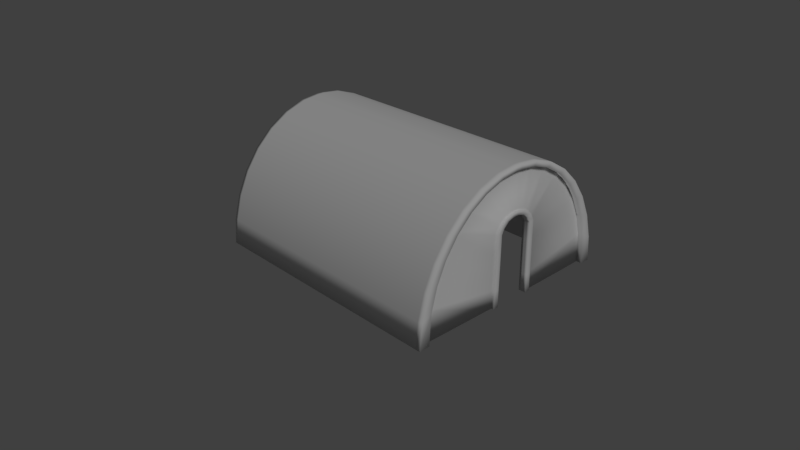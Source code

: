 # Source: airlock.blend  (saved by Blender 2.78.0; exported with 4.5.12 LTS)
import bpy
from mathutils import Matrix  # noqa: F401  (used for matrix-valued properties, if any)

bpy.ops.wm.read_factory_settings(use_empty=True)
scene = bpy.context.scene
scene.name = 'Scene'

# ---- collections
col_collection_1 = bpy.data.collections.new('Collection 1'); scene.collection.children.link(col_collection_1)

# ---- world
world_world = bpy.data.worlds.new('World'); scene.world = world_world
world_world.color = (0.05088, 0.05088, 0.05088)
world_world.use_sun_shadow = False
world_world.sun_shadow_jitter_overblur = 0.0
world_world.cycles.sampling_method = 'MANUAL'

# ---- cameras
cam_camera = bpy.data.cameras.new('Camera')
cam_camera.clip_end = 100.0
cam_camera.lens = 35.0
cam_camera.sensor_width = 32.0
cam_camera.sensor_height = 18.0
cam_camera.ortho_scale = 7.314
cam_camera.dof.focus_distance = 0.0

# ---- lights
light_lamp = bpy.data.lights.new('Lamp', 'SUN')
light_lamp.transmission_factor = 0.0
light_lamp.cutoff_distance = 30.0
light_lamp.angle = 0.1993
light_lamp.energy = 1.0
light_lamp.shadow_buffer_clip_start = 1.001
light_lamp.shadow_soft_size = 0.1
light_lamp.shadow_cascade_max_distance = 1000.0

# ---- meshes
me_cube_002 = bpy.data.meshes.new('Cube.002')
me_cube_002.from_pydata([(-98.9, 0.4216, 62.94), (-98.9, 0.4216, 66.49), (-93.35, -0.3573, 62.85), (-93.37, -1.053, 66.2), (-93.36, 0.4216, 62.94), (-93.36, 0.4216, 66.49), (-98.91, -1.063, 66.18), (-98.89, -0.3676, 62.83), (-93.32, -4.287, 64.03), (-98.85, -4.29, 64.0), (-98.83, -2.773, 61.57), (-93.3, -2.77, 61.6), (-93.26, -6.732, 59.43), (-98.8, -6.73, 59.4), (-98.77, -4.82, 58.0), (-93.24, -4.822, 58.02), (-93.21, -7.992, 54.12), (-98.74, -7.985, 54.1), (-98.72, -5.906, 54.0), (-93.19, -5.913, 54.02), (-93.07, -8.233, 0.02241), (-98.6, -8.225, -0.001434), (-98.58, -6.146, -0.1063), (-93.05, -6.154, -0.08242), (-98.9, 1.542, 62.94), (-98.9, 1.542, 66.49), (-93.35, 2.32, 62.85), (-93.37, 3.016, 66.2), (-93.36, 1.542, 62.94), (-93.36, 1.542, 66.49), (-98.91, 3.027, 66.18), (-98.89, 2.331, 62.83), (-93.32, 6.25, 64.03), (-98.85, 6.253, 64.0), (-98.83, 4.737, 61.57), (-93.3, 4.733, 61.6), (-93.26, 8.695, 59.43), (-98.8, 8.693, 59.4), (-98.77, 6.783, 58.0), (-93.24, 6.785, 58.02), (-93.21, 9.956, 54.12), (-98.74, 9.948, 54.1), (-98.72, 7.869, 54.0), (-93.19, 7.876, 54.02), (-93.07, 10.2, 0.02241), (-98.6, 10.19, -0.001434), (-98.58, 8.109, -0.1063), (-93.05, 8.117, -0.08242), (-95.22, -1.057, 66.19), (-97.06, -1.06, 66.18), (-97.04, -0.3642, 62.83), (-95.2, -0.3607, 62.84), (-97.05, 0.4216, 62.94), (-95.21, 0.4216, 62.94), (-95.21, 0.4216, 66.49), (-97.05, 0.4216, 66.49), (-95.17, -4.288, 64.02), (-97.01, -4.289, 64.01), (-96.99, -2.772, 61.58), (-95.14, -2.771, 61.59), (-95.11, -6.731, 59.42), (-96.95, -6.731, 59.41), (-96.93, -4.82, 58.0), (-95.09, -4.821, 58.01), (-95.06, -7.99, 54.12), (-96.9, -7.988, 54.11), (-96.88, -5.908, 54.0), (-95.04, -5.911, 54.01), (-94.91, -8.23, 0.01446), (-96.76, -8.228, 0.006516), (-96.74, -6.149, -0.09832), (-94.89, -6.151, -0.09037), (-95.22, 3.02, 66.19), (-97.06, 3.023, 66.18), (-97.04, 2.327, 62.83), (-95.2, 2.324, 62.84), (-97.05, 1.542, 62.94), (-95.21, 1.542, 62.94), (-95.21, 1.542, 66.49), (-97.05, 1.542, 66.49), (-95.17, 6.251, 64.02), (-97.01, 6.252, 64.01), (-96.99, 4.735, 61.58), (-95.14, 4.734, 61.59), (-95.11, 8.694, 59.42), (-96.95, 8.694, 59.41), (-96.93, 6.784, 58.0), (-95.09, 6.784, 58.01), (-95.06, 9.953, 54.12), (-96.9, 9.951, 54.11), (-96.88, 7.872, 54.0), (-95.04, 7.874, 54.01), (-94.91, 10.19, 0.01446), (-96.76, 10.19, 0.006516), (-96.74, 8.112, -0.09832), (-94.89, 8.114, -0.09037), (-99.9, 39.06, 0.1169), (99.9, 39.06, 0.1169), (-100.0, 43.27, 0.0), (100.0, 43.27, -1.526e-05), (99.9, 36.09, 40.35), (-99.9, 36.09, 40.35), (99.9, 32.48, 55.96), (-99.9, 32.48, 55.96), (99.9, 27.62, 69.64), (-99.9, 27.62, 69.64), (99.9, 21.7, 80.87), (-99.9, 21.7, 80.87), (99.9, 14.95, 89.21), (-99.9, 14.95, 89.21), (99.9, 7.62, 94.35), (-99.9, 7.62, 94.35), (99.9, -7.62, 94.35), (-99.9, -7.62, 94.35), (99.9, -14.95, 89.21), (-99.9, -14.95, 89.21), (99.9, -21.7, 80.87), (-99.9, -21.7, 80.87), (99.9, -27.62, 69.64), (-99.9, -27.62, 69.64), (99.9, -32.48, 55.96), (-99.9, -32.48, 55.96), (99.9, -36.09, 40.35), (-99.9, -36.09, 40.35), (99.9, -38.31, 23.42), (-99.9, -38.31, 23.42), (-99.9, -39.06, 0.117), (99.9, -39.06, 0.1169), (-100.0, -43.27, 3.052e-05), (100.0, -43.27, 1.526e-05), (-100.0, -42.43, 19.51), (100.0, -42.43, 19.51), (-100.0, -39.97, 38.27), (100.0, -39.97, 38.27), (-100.0, -35.97, 55.56), (100.0, -35.97, 55.56), (-100.0, -30.59, 70.71), (100.0, -30.59, 70.71), (-100.0, -24.04, 83.15), (100.0, -24.04, 83.15), (-100.0, -16.56, 92.39), (100.0, -16.56, 92.39), (-100.0, -8.441, 98.08), (100.0, -8.441, 98.08), (-100.0, 8.441, 98.08), (100.0, 8.441, 98.08), (-100.0, 16.56, 92.39), (100.0, 16.56, 92.39), (-100.0, 24.04, 83.15), (100.0, 24.04, 83.15), (-100.0, 30.59, 70.71), (100.0, 30.59, 70.71), (-100.0, 35.97, 55.56), (100.0, 35.97, 55.56), (-100.0, 39.97, 38.27), (100.0, 39.97, 38.27), (-100.0, 42.43, 19.51), (100.0, 42.43, 19.51), (-99.9, 38.31, 23.42), (99.9, 38.31, 23.42), (-97.41, -21.7, 80.87), (-97.51, 43.27, 0.0), (-97.41, 38.31, 23.42), (-97.41, 36.09, 40.35), (-97.41, 32.48, 55.96), (-97.41, 27.62, 69.64), (-97.41, 21.7, 80.87), (-97.51, -43.27, 3.052e-05), (-97.41, 14.95, 89.21), (-97.51, -42.43, 19.51), (-97.41, -27.62, 69.64), (-97.51, -39.97, 38.27), (-97.51, -35.97, 55.56), (-97.41, 7.62, 94.35), (-97.51, -30.59, 70.71), (-97.41, -32.48, 55.96), (-97.51, -24.04, 83.15), (-97.51, -16.56, 92.39), (-97.51, -8.441, 98.08), (-97.41, -36.09, 40.35), (-97.51, 8.441, 98.08), (-97.41, -7.62, 94.35), (-97.51, 16.56, 92.39), (-97.41, -38.31, 23.42), (-97.51, 24.04, 83.15), (-97.51, 30.59, 70.71), (-97.41, -14.95, 89.21), (-97.51, 35.97, 55.56), (-97.41, -39.06, 0.117), (-97.51, 39.97, 38.27), (-97.41, 39.06, 0.1169), (-97.51, 42.43, 19.51), (-94.2, 43.27, 0.0), (-94.11, 39.06, 0.1169), (-94.11, -21.7, 80.87), (-94.11, 38.31, 23.42), (-94.11, 36.09, 40.35), (-94.11, 32.48, 55.96), (-94.11, 27.62, 69.64), (-94.11, 21.7, 80.87), (-94.2, -43.27, 3.052e-05), (-94.11, 14.95, 89.21), (-94.2, -42.43, 19.51), (-94.11, -27.62, 69.64), (-94.2, -39.97, 38.27), (-94.2, -35.97, 55.56), (-94.11, 7.62, 94.35), (-94.2, -30.59, 70.71), (-94.11, -32.48, 55.96), (-94.2, -24.04, 83.15), (-94.2, -16.56, 92.39), (-94.2, -8.441, 98.08), (-94.11, -36.09, 40.35), (-94.2, 8.441, 98.08), (-94.11, -7.62, 94.35), (-94.2, 16.56, 92.39), (-94.11, -38.31, 23.42), (-94.2, 24.04, 83.15), (-94.2, 30.59, 70.71), (-94.11, -14.95, 89.21), (-94.2, 35.97, 55.56), (-94.11, -39.06, 0.117), (-94.2, 39.97, 38.27), (-94.2, 42.43, 19.51), (96.22, 43.27, -1.526e-05), (96.13, 39.06, 0.1169), (96.13, -21.7, 80.87), (96.13, 38.31, 23.42), (96.13, 36.09, 40.35), (96.13, 32.48, 55.96), (96.13, 27.62, 69.64), (96.13, 21.7, 80.87), (96.22, -43.27, 1.526e-05), (96.13, 14.95, 89.21), (96.22, -42.43, 19.51), (96.13, -27.62, 69.64), (96.22, -39.97, 38.27), (96.22, -35.97, 55.56), (96.13, 7.62, 94.35), (96.22, -30.59, 70.71), (96.13, -32.48, 55.96), (96.22, -24.04, 83.15), (96.22, -16.56, 92.39), (96.22, -8.441, 98.08), (96.13, -36.09, 40.35), (96.22, 8.441, 98.08), (96.13, -7.62, 94.35), (96.22, 16.56, 92.39), (96.13, -38.31, 23.42), (96.22, 24.04, 83.15), (96.22, 30.59, 70.71), (96.13, -14.95, 89.21), (96.22, 35.97, 55.56), (96.13, -39.06, 0.1169), (96.22, 39.97, 38.27), (96.22, 42.43, 19.51), (91.28, -21.7, 80.87), (91.28, 38.31, 23.42), (91.28, 36.09, 40.35), (91.28, 32.48, 55.96), (91.28, 27.62, 69.64), (91.28, 21.7, 80.87), (91.37, -43.27, 1.526e-05), (91.28, 14.95, 89.21), (91.37, -42.43, 19.51), (91.28, -27.62, 69.64), (91.37, -39.97, 38.27), (91.37, -35.97, 55.56), (91.28, 7.62, 94.35), (91.37, -30.59, 70.71), (91.28, -32.48, 55.96), (91.37, -24.04, 83.15), (91.37, -16.56, 92.39), (91.37, -8.441, 98.08), (91.28, -36.09, 40.35), (91.37, 8.441, 98.08), (91.28, -7.62, 94.35), (91.37, 16.56, 92.39), (91.28, -38.31, 23.42), (91.37, 24.04, 83.15), (91.37, 30.59, 70.71), (91.28, -14.95, 89.21), (91.37, 35.97, 55.56), (91.28, -39.06, 0.1169), (91.37, 39.97, 38.27), (91.37, 42.43, 19.51), (91.37, 43.27, -1.526e-05), (91.28, 39.06, 0.1169), (92.71, 0.4216, 62.94), (92.71, 0.4216, 66.49), (98.25, -0.3573, 62.85), (98.23, -1.053, 66.2), (98.24, 0.4216, 62.94), (98.24, 0.4216, 66.49), (92.7, -1.063, 66.18), (92.72, -0.3676, 62.83), (98.28, -4.287, 64.03), (92.75, -4.29, 64.0), (92.77, -2.773, 61.57), (98.3, -2.77, 61.6), (98.34, -6.732, 59.43), (92.81, -6.73, 59.4), (92.83, -4.82, 58.0), (98.36, -4.822, 58.02), (98.39, -7.992, 54.12), (92.86, -7.985, 54.1), (92.88, -5.906, 54.0), (98.41, -5.913, 54.02), (98.54, -8.233, 0.0224), (93.01, -8.225, -0.001446), (93.03, -6.146, -0.1063), (98.56, -6.154, -0.08243), (92.71, 1.542, 62.94), (92.71, 1.542, 66.49), (98.25, 2.32, 62.85), (98.23, 3.016, 66.2), (98.24, 1.542, 62.94), (98.24, 1.542, 66.49), (92.7, 3.027, 66.18), (92.72, 2.331, 62.83), (98.28, 6.25, 64.03), (92.75, 6.253, 64.0), (92.77, 4.737, 61.57), (98.3, 4.733, 61.6), (98.34, 8.695, 59.43), (92.81, 8.693, 59.4), (92.83, 6.783, 58.0), (98.36, 6.785, 58.02), (98.39, 9.956, 54.12), (92.86, 9.948, 54.1), (92.88, 7.869, 54.0), (98.41, 7.876, 54.02), (98.54, 10.2, 0.0224), (93.01, 10.19, -0.001446), (93.03, 8.109, -0.1063), (98.56, 8.117, -0.08243), (96.39, -1.057, 66.19), (94.54, -1.06, 66.18), (94.56, -0.3642, 62.83), (96.41, -0.3607, 62.84), (94.55, 0.4216, 62.94), (96.4, 0.4216, 62.94), (96.4, 0.4216, 66.49), (94.55, 0.4216, 66.49), (96.44, -4.288, 64.02), (94.6, -4.289, 64.01), (94.62, -2.772, 61.58), (96.46, -2.771, 61.59), (96.5, -6.731, 59.42), (94.65, -6.731, 59.41), (94.67, -4.82, 58.0), (96.52, -4.821, 58.01), (96.55, -7.99, 54.12), (94.71, -7.988, 54.11), (94.73, -5.908, 54.0), (96.57, -5.911, 54.01), (96.69, -8.23, 0.01445), (94.85, -8.228, 0.006504), (94.87, -6.149, -0.09833), (96.71, -6.151, -0.09038), (96.39, 3.02, 66.19), (94.54, 3.023, 66.18), (94.56, 2.327, 62.83), (96.41, 2.324, 62.84), (94.55, 1.542, 62.94), (96.4, 1.542, 62.94), (96.4, 1.542, 66.49), (94.55, 1.542, 66.49), (96.44, 6.251, 64.02), (94.6, 6.252, 64.01), (94.62, 4.735, 61.58), (96.46, 4.734, 61.59), (96.5, 8.694, 59.42), (94.65, 8.694, 59.41), (94.67, 6.784, 58.0), (96.52, 6.784, 58.01), (96.55, 9.953, 54.12), (94.71, 9.951, 54.11), (94.73, 7.872, 54.0), (96.57, 7.874, 54.01), (96.69, 10.19, 0.01445), (94.85, 10.19, 0.006504), (94.87, 8.112, -0.09833), (96.71, 8.114, -0.09038), (99.9, 1.261, 95.8), (99.9, -1.261, 95.8), (-99.9, -1.261, 95.8), (-99.9, 1.261, 95.8), (-100.0, 1.261, 99.71), (-100.0, -1.261, 99.71), (100.0, -1.261, 99.71), (100.0, 1.261, 99.71), (-97.41, -1.261, 95.8), (-97.41, 1.261, 95.8), (-97.51, 1.261, 99.71), (-97.51, -1.261, 99.71), (-94.11, -1.261, 95.8), (-94.11, 1.261, 95.8), (-94.2, 1.261, 99.71), (-94.2, -1.261, 99.71), (96.13, 1.261, 95.8), (96.13, -1.261, 95.8), (96.22, -1.261, 99.71), (96.22, 1.261, 99.71), (91.28, -1.261, 95.8), (91.28, 1.261, 95.8), (91.37, 1.261, 99.71), (91.37, -1.261, 99.71), (-98.69, 7.929, 40.47), (-98.65, 7.989, 26.94), (-98.62, 8.049, 13.42), (-98.64, 10.13, 13.52), (-98.67, 10.07, 27.05), (-98.71, 10.01, 40.58), (-93.16, 7.936, 40.49), (-93.12, 7.997, 26.97), (-93.08, 8.057, 13.44), (-93.18, 10.02, 40.6), (-93.14, 10.08, 27.07), (-93.1, 10.14, 13.55), (-94.95, 10.13, 13.54), (-94.98, 10.07, 27.07), (-95.02, 10.01, 40.59), (-96.79, 10.13, 13.53), (-96.83, 10.07, 27.06), (-96.86, 10.01, 40.58), (-96.77, 8.052, 13.43), (-96.81, 7.992, 26.95), (-96.84, 7.932, 40.48), (-94.93, 8.054, 13.44), (-94.96, 7.994, 26.96), (-95.0, 7.934, 40.49), (-98.69, -5.966, 40.47), (-98.65, -6.026, 26.94), (-98.62, -6.086, 13.42), (-98.64, -8.165, 13.52), (-98.67, -8.105, 27.05), (-98.71, -8.045, 40.58), (-93.16, -5.973, 40.49), (-93.12, -6.033, 26.97), (-93.08, -6.093, 13.44), (-93.18, -8.052, 40.6), (-93.14, -8.113, 27.07), (-93.1, -8.173, 13.55), (-95.02, -8.05, 40.59), (-94.98, -8.11, 27.07), (-94.95, -8.17, 13.54), (-96.86, -8.048, 40.58), (-96.83, -8.108, 27.06), (-96.79, -8.168, 13.53), (-96.84, -5.968, 40.48), (-96.81, -6.029, 26.95), (-96.77, -6.089, 13.43), (-95.0, -5.971, 40.49), (-94.96, -6.031, 26.96), (-94.93, -6.091, 13.44), (92.92, -5.966, 40.47), (92.95, -6.026, 26.94), (92.99, -6.086, 13.42), (92.97, -8.165, 13.52), (92.93, -8.105, 27.05), (92.9, -8.045, 40.58), (98.45, -5.973, 40.49), (98.49, -6.033, 26.97), (98.52, -6.093, 13.44), (98.43, -8.052, 40.6), (98.47, -8.113, 27.07), (98.5, -8.173, 13.55), (96.59, -8.05, 40.59), (96.62, -8.11, 27.07), (96.66, -8.17, 13.54), (94.74, -8.048, 40.58), (94.78, -8.108, 27.06), (94.81, -8.168, 13.53), (94.76, -5.968, 40.48), (94.8, -6.029, 26.95), (94.83, -6.089, 13.43), (96.61, -5.971, 40.49), (96.64, -6.031, 26.96), (96.68, -6.091, 13.44), (92.92, 7.929, 40.47), (92.95, 7.989, 26.94), (92.99, 8.049, 13.42), (92.97, 10.13, 13.52), (92.93, 10.07, 27.05), (92.9, 10.01, 40.58), (98.45, 7.936, 40.49), (98.49, 7.997, 26.97), (98.52, 8.057, 13.44), (98.43, 10.02, 40.6), (98.47, 10.08, 27.07), (98.5, 10.14, 13.55), (96.66, 10.13, 13.54), (96.62, 10.07, 27.07), (96.59, 10.01, 40.59), (94.81, 10.13, 13.53), (94.78, 10.07, 27.06), (94.74, 10.01, 40.58), (94.83, 8.052, 13.43), (94.8, 7.992, 26.95), (94.76, 7.932, 40.48), (96.68, 8.054, 13.44), (96.64, 7.994, 26.96), (96.61, 7.934, 40.49)], [], [(1, 0, 7, 6), (53, 4, 2, 51), (4, 28, 29, 5), (4, 5, 3, 2), (55, 1, 6, 49), (49, 6, 9, 57), (59, 11, 15, 63), (6, 7, 10, 9), (51, 2, 11, 59), (2, 3, 8, 11), (15, 12, 16, 19), (11, 8, 12, 15), (57, 9, 13, 61), (9, 10, 14, 13), (435, 434, 22, 21), (61, 13, 17, 65), (13, 14, 18, 17), (63, 15, 19, 67), (70, 69, 21, 22), (455, 440, 23, 71), (440, 443, 20, 23), (449, 435, 21, 69), (25, 30, 31, 24), (1, 25, 24, 0), (77, 75, 26, 28), (52, 0, 24, 76), (54, 5, 29, 78), (28, 26, 27, 29), (79, 73, 30, 25), (73, 81, 33, 30), (83, 87, 39, 35), (30, 33, 34, 31), (75, 83, 35, 26), (26, 35, 32, 27), (39, 43, 40, 36), (35, 39, 36, 32), (81, 85, 37, 33), (33, 37, 38, 34), (411, 45, 46, 410), (85, 89, 41, 37), (37, 41, 42, 38), (87, 91, 43, 39), (94, 46, 45, 93), (429, 95, 47, 416), (416, 47, 44, 419), (423, 93, 45, 411), (419, 44, 92, 420), (420, 92, 93, 423), (410, 46, 94, 426), (426, 94, 95, 429), (47, 95, 92, 44), (95, 94, 93, 92), (38, 42, 90, 86), (86, 90, 91, 87), (36, 40, 88, 84), (84, 88, 89, 85), (32, 36, 84, 80), (80, 84, 85, 81), (31, 34, 82, 74), (74, 82, 83, 75), (34, 38, 86, 82), (82, 86, 87, 83), (27, 32, 80, 72), (72, 80, 81, 73), (29, 27, 72, 78), (78, 72, 73, 79), (1, 55, 79, 25), (55, 54, 78, 79), (4, 53, 77, 28), (53, 52, 76, 77), (24, 31, 74, 76), (76, 74, 75, 77), (443, 446, 68, 20), (446, 449, 69, 68), (434, 452, 70, 22), (452, 455, 71, 70), (23, 20, 68, 71), (71, 68, 69, 70), (14, 62, 66, 18), (62, 63, 67, 66), (12, 60, 64, 16), (60, 61, 65, 64), (8, 56, 60, 12), (56, 57, 61, 60), (7, 50, 58, 10), (50, 51, 59, 58), (10, 58, 62, 14), (58, 59, 63, 62), (3, 48, 56, 8), (48, 49, 57, 56), (5, 54, 48, 3), (54, 55, 49, 48), (0, 52, 50, 7), (52, 53, 51, 50), (133, 122, 120, 135), (147, 108, 106, 149), (140, 115, 117, 138), (232, 253, 127, 129), (154, 101, 103, 152), (246, 401, 385, 112), (134, 121, 123, 132), (148, 107, 109, 146), (137, 118, 116, 139), (151, 104, 102, 153), (144, 111, 387, 388), (157, 159, 97, 99), (131, 124, 122, 133), (98, 96, 158, 156), (145, 110, 108, 147), (138, 117, 119, 136), (152, 103, 105, 150), (141, 114, 112, 143), (227, 225, 97, 159), (132, 123, 125, 130), (232, 129, 131, 234), (228, 227, 159, 100), (155, 100, 159, 157), (234, 131, 133, 236), (229, 228, 100, 102), (146, 109, 111, 144), (236, 133, 135, 237), (230, 229, 102, 104), (135, 120, 118, 137), (237, 135, 137, 239), (231, 230, 104, 106), (149, 106, 104, 151), (239, 137, 139, 241), (233, 231, 106, 108), (142, 113, 115, 140), (241, 139, 141, 242), (238, 233, 108, 110), (156, 158, 101, 154), (242, 141, 143, 243), (143, 112, 385, 390), (161, 190, 96, 98), (403, 391, 145, 245), (389, 386, 113, 142), (129, 127, 124, 131), (393, 397, 206, 173), (251, 246, 112, 114), (400, 238, 110, 384), (245, 145, 147, 247), (226, 251, 114, 116), (136, 119, 121, 134), (247, 147, 149, 249), (235, 226, 116, 118), (150, 105, 107, 148), (249, 149, 151, 250), (240, 235, 118, 120), (139, 116, 114, 141), (250, 151, 153, 252), (244, 240, 120, 122), (130, 125, 126, 128), (252, 153, 155, 254), (248, 244, 122, 124), (153, 102, 100, 155), (254, 155, 157, 255), (253, 248, 124, 127), (387, 111, 173, 393), (255, 157, 99, 224), (156, 191, 161, 98), (126, 125, 183, 188), (154, 189, 191, 156), (125, 123, 179, 183), (152, 187, 189, 154), (123, 121, 175, 179), (150, 185, 187, 152), (121, 119, 170, 175), (148, 184, 185, 150), (119, 117, 160, 170), (146, 182, 184, 148), (117, 115, 186, 160), (144, 180, 182, 146), (115, 113, 181, 186), (243, 143, 390, 402), (142, 178, 395, 389), (388, 394, 180, 144), (192, 193, 190, 161), (113, 386, 392, 181), (140, 177, 178, 142), (111, 109, 168, 173), (138, 176, 177, 140), (109, 107, 166, 168), (136, 174, 176, 138), (107, 105, 165, 166), (134, 172, 174, 136), (105, 103, 164, 165), (132, 171, 172, 134), (103, 101, 163, 164), (130, 169, 171, 132), (101, 158, 162, 163), (128, 167, 169, 130), (158, 96, 190, 162), (128, 126, 188, 167), (286, 287, 193, 192), (191, 223, 192, 161), (188, 221, 216, 183), (189, 222, 223, 191), (183, 216, 212, 179), (187, 220, 222, 189), (179, 212, 208, 175), (185, 218, 220, 187), (175, 208, 203, 170), (184, 217, 218, 185), (170, 203, 194, 160), (182, 215, 217, 184), (160, 194, 219, 186), (180, 213, 215, 182), (186, 219, 214, 181), (397, 206, 268, 405), (178, 211, 399, 395), (394, 398, 213, 180), (181, 214, 396, 392), (177, 210, 211, 178), (173, 206, 201, 168), (176, 209, 210, 177), (168, 201, 199, 166), (174, 207, 209, 176), (166, 199, 198, 165), (172, 205, 207, 174), (165, 198, 197, 164), (171, 204, 205, 172), (164, 197, 196, 163), (169, 202, 204, 171), (163, 196, 195, 162), (167, 200, 202, 169), (162, 195, 193, 190), (167, 188, 221, 200), (99, 97, 225, 224), (285, 255, 224, 286), (283, 253, 248, 278), (284, 254, 255, 285), (278, 248, 244, 274), (282, 252, 254, 284), (274, 244, 240, 270), (280, 250, 252, 282), (270, 240, 235, 265), (279, 249, 250, 280), (265, 235, 226, 256), (277, 247, 249, 279), (256, 226, 251, 281), (275, 245, 247, 277), (281, 251, 246, 276), (79, 55, 392, 393), (273, 243, 402, 407), (406, 403, 245, 275), (276, 246, 401, 404), (272, 242, 243, 273), (268, 238, 233, 263), (271, 241, 242, 272), (263, 233, 231, 261), (269, 239, 241, 271), (261, 231, 230, 260), (267, 237, 239, 269), (260, 230, 229, 259), (266, 236, 237, 267), (259, 229, 228, 258), (264, 234, 236, 266), (258, 228, 227, 257), (262, 232, 234, 264), (257, 227, 225, 287), (262, 283, 253, 232), (200, 221, 283, 262), (195, 193, 287, 257), (200, 262, 264, 202), (196, 195, 257, 258), (202, 264, 266, 204), (197, 196, 258, 259), (204, 266, 267, 205), (198, 197, 259, 260), (205, 267, 269, 207), (199, 198, 260, 261), (207, 269, 271, 209), (201, 199, 261, 263), (209, 271, 272, 210), (206, 201, 263, 268), (210, 272, 273, 211), (214, 396, 404, 276), (398, 406, 275, 213), (211, 273, 407, 399), (405, 400, 238, 268), (219, 214, 276, 281), (213, 275, 277, 215), (194, 219, 281, 256), (215, 277, 279, 217), (203, 194, 256, 265), (217, 279, 280, 218), (208, 203, 265, 270), (218, 280, 282, 220), (212, 208, 270, 274), (220, 282, 284, 222), (216, 212, 274, 278), (222, 284, 285, 223), (221, 216, 278, 283), (223, 285, 286, 192), (224, 225, 287, 286), (289, 288, 295, 294), (341, 292, 290, 339), (292, 316, 317, 293), (292, 293, 291, 290), (343, 289, 294, 337), (337, 294, 297, 345), (347, 299, 303, 351), (294, 295, 298, 297), (339, 290, 299, 347), (290, 291, 296, 299), (303, 300, 304, 307), (299, 296, 300, 303), (345, 297, 301, 349), (297, 298, 302, 301), (459, 458, 310, 309), (349, 301, 305, 353), (301, 302, 306, 305), (351, 303, 307, 355), (358, 357, 309, 310), (479, 464, 311, 359), (464, 467, 308, 311), (473, 459, 309, 357), (313, 318, 319, 312), (289, 313, 312, 288), (365, 363, 314, 316), (340, 288, 312, 364), (342, 293, 317, 366), (316, 314, 315, 317), (367, 361, 318, 313), (361, 369, 321, 318), (371, 375, 327, 323), (318, 321, 322, 319), (363, 371, 323, 314), (314, 323, 320, 315), (327, 331, 328, 324), (323, 327, 324, 320), (369, 373, 325, 321), (321, 325, 326, 322), (483, 333, 334, 482), (373, 377, 329, 325), (325, 329, 330, 326), (375, 379, 331, 327), (382, 334, 333, 381), (501, 383, 335, 488), (488, 335, 332, 491), (495, 381, 333, 483), (491, 332, 380, 492), (492, 380, 381, 495), (482, 334, 382, 498), (498, 382, 383, 501), (335, 383, 380, 332), (383, 382, 381, 380), (326, 330, 378, 374), (374, 378, 379, 375), (324, 328, 376, 372), (372, 376, 377, 373), (320, 324, 372, 368), (368, 372, 373, 369), (319, 322, 370, 362), (362, 370, 371, 363), (322, 326, 374, 370), (370, 374, 375, 371), (315, 320, 368, 360), (360, 368, 369, 361), (317, 315, 360, 366), (366, 360, 361, 367), (289, 343, 367, 313), (343, 342, 366, 367), (292, 341, 365, 316), (341, 340, 364, 365), (312, 319, 362, 364), (364, 362, 363, 365), (467, 470, 356, 308), (470, 473, 357, 356), (458, 476, 358, 310), (476, 479, 359, 358), (311, 308, 356, 359), (359, 356, 357, 358), (302, 350, 354, 306), (350, 351, 355, 354), (300, 348, 352, 304), (348, 349, 353, 352), (296, 344, 348, 300), (344, 345, 349, 348), (295, 338, 346, 298), (338, 339, 347, 346), (298, 346, 350, 302), (346, 347, 351, 350), (291, 336, 344, 296), (336, 337, 345, 344), (293, 342, 336, 291), (342, 343, 337, 336), (288, 340, 338, 295), (340, 341, 339, 338), (385, 384, 391, 390), (389, 388, 387, 386), (393, 392, 386, 387), (395, 394, 388, 389), (397, 393, 392, 396), (399, 398, 394, 395), (405, 404, 396, 397), (407, 406, 398, 399), (384, 385, 401, 400), (390, 391, 403, 402), (400, 405, 404, 401), (402, 403, 406, 407), (391, 384, 110, 145), (397, 396, 54, 78), (206, 397, 78, 72), (73, 79, 393, 173), (81, 73, 173, 168), (201, 206, 72, 80), (199, 201, 80, 84), (198, 199, 84, 88), (90, 428, 431, 91), (428, 427, 430, 431), (427, 426, 429, 430), (42, 408, 428, 90), (408, 409, 427, 428), (409, 410, 426, 427), (88, 422, 425, 89), (422, 421, 424, 425), (421, 420, 423, 424), (40, 417, 422, 88), (417, 418, 421, 422), (418, 419, 420, 421), (89, 425, 413, 41), (425, 424, 412, 413), (424, 423, 411, 412), (43, 414, 417, 40), (414, 415, 418, 417), (415, 416, 419, 418), (91, 431, 414, 43), (431, 430, 415, 414), (430, 429, 416, 415), (41, 413, 408, 42), (413, 412, 409, 408), (412, 411, 410, 409), (198, 88, 422, 197), (197, 422, 421, 196), (195, 196, 421, 420), (193, 195, 420, 92), (66, 67, 453, 450), (450, 453, 454, 451), (451, 454, 455, 452), (18, 66, 450, 432), (432, 450, 451, 433), (433, 451, 452, 434), (64, 65, 447, 444), (444, 447, 448, 445), (445, 448, 449, 446), (16, 64, 444, 441), (441, 444, 445, 442), (442, 445, 446, 443), (65, 17, 437, 447), (447, 437, 436, 448), (448, 436, 435, 449), (19, 16, 441, 438), (438, 441, 442, 439), (439, 442, 443, 440), (67, 19, 438, 453), (453, 438, 439, 454), (454, 439, 440, 455), (17, 18, 432, 437), (437, 432, 433, 436), (436, 433, 434, 435), (354, 355, 477, 474), (474, 477, 478, 475), (475, 478, 479, 476), (306, 354, 474, 456), (456, 474, 475, 457), (457, 475, 476, 458), (352, 353, 471, 468), (468, 471, 472, 469), (469, 472, 473, 470), (304, 352, 468, 465), (465, 468, 469, 466), (466, 469, 470, 467), (353, 305, 461, 471), (471, 461, 460, 472), (472, 460, 459, 473), (307, 304, 465, 462), (462, 465, 466, 463), (463, 466, 467, 464), (355, 307, 462, 477), (477, 462, 463, 478), (478, 463, 464, 479), (305, 306, 456, 461), (461, 456, 457, 460), (460, 457, 458, 459), (378, 500, 503, 379), (500, 499, 502, 503), (499, 498, 501, 502), (330, 480, 500, 378), (480, 481, 499, 500), (481, 482, 498, 499), (376, 494, 497, 377), (494, 493, 496, 497), (493, 492, 495, 496), (328, 489, 494, 376), (489, 490, 493, 494), (490, 491, 492, 493), (377, 497, 485, 329), (497, 496, 484, 485), (496, 495, 483, 484), (331, 486, 489, 328), (486, 487, 490, 489), (487, 488, 491, 490), (379, 503, 486, 331), (503, 502, 487, 486), (502, 501, 488, 487), (329, 485, 480, 330), (485, 484, 481, 480), (484, 483, 482, 481), (48, 54, 396, 214), (56, 48, 214, 219), (60, 56, 219, 194), (64, 60, 194, 203), (208, 444, 64, 203), (212, 445, 444, 208), (446, 445, 212, 216), (68, 446, 216, 221), (69, 188, 183, 449), (449, 183, 179, 448), (179, 175, 447, 448), (175, 170, 65, 447), (65, 170, 160, 61), (61, 160, 186, 57), (57, 186, 181, 49), (49, 181, 392, 55), (85, 81, 168, 166), (89, 85, 166, 165), (165, 164, 425, 89), (190, 93, 423, 162), (162, 423, 424, 163), (164, 163, 424, 425), (93, 190, 193, 92), (69, 68, 221, 188), (283, 278, 473, 357), (278, 274, 472, 473), (270, 471, 472, 274), (265, 353, 471, 270), (265, 256, 349, 353), (256, 281, 345, 349), (281, 276, 337, 345), (276, 404, 343, 337), (367, 343, 404, 405), (361, 367, 405, 268), (369, 361, 268, 263), (373, 369, 263, 261), (377, 373, 261, 260), (259, 497, 377, 260), (258, 496, 497, 259), (495, 496, 258, 257), (381, 495, 257, 287), (356, 470, 248, 253), (248, 470, 469, 244), (240, 244, 469, 468), (235, 240, 468, 352), (235, 352, 348, 226), (226, 348, 344, 251), (251, 344, 336, 246), (246, 336, 342, 401), (366, 400, 401, 342), (360, 238, 400, 366), (368, 233, 238, 360), (372, 231, 233, 368), (376, 230, 231, 372), (229, 230, 376, 494), (228, 229, 494, 493), (492, 227, 228, 493), (380, 225, 227, 492), (380, 381, 287, 225), (253, 283, 357, 356)])
me_cube_002.polygons.foreach_set('use_smooth', [True] * 570)
me_cube_002.use_remesh_preserve_volume = False
me_cube_002.use_remesh_preserve_attributes = False
me_cube_002.use_mirror_vertex_groups = False
me_cube_002.update()

# ---- objects
ob_airlock = bpy.data.objects.new('Airlock', me_cube_002)
ob_lamp = bpy.data.objects.new('Lamp', light_lamp)
ob_camera = bpy.data.objects.new('Camera', cam_camera)

# ---- transforms, parenting, visibility, modifiers, constraints
ob_airlock.location = (-5.821e-11, 0.0, 0.0)
ob_airlock.scale = (0.01, 0.02, 0.01)
ob_airlock.lineart.crease_threshold = 0.0
ob_lamp.location = (5.916, -2.342, 4.839)
ob_lamp.rotation_euler = (-0.04938, 0.8395, -0.387)
ob_lamp.lock_rotations_4d = False
ob_lamp.empty_display_type = 'ARROWS'
ob_lamp.color = (0.0, 0.0, 0.0, 0.0)
ob_lamp.lineart.crease_threshold = 0.0
ob_camera.location = (4.167, -4.017, 3.096)
ob_camera.rotation_euler = (1.109, 0.0, 0.8149)
ob_camera.lock_rotations_4d = False
ob_camera.empty_display_type = 'ARROWS'
ob_camera.color = (0.0, 0.0, 0.0, 0.0)
ob_camera.display_type = 'WIRE'
ob_camera.lineart.crease_threshold = 0.0

# ---- collection membership
col_collection_1.objects.link(ob_airlock)
col_collection_1.objects.link(ob_lamp)
col_collection_1.objects.link(ob_camera)

# ---- scene / render settings (as saved in the file)
scene.camera = ob_camera
scene.frame_start = 1; scene.frame_end = 250; scene.frame_set(0)
scene.render.engine = 'CYCLES'
scene.render.image_settings.compression = 76
scene.render.dither_intensity = 0.0
scene.cycles.feature_set = 'EXPERIMENTAL'
scene.cycles.use_denoising = False
scene.cycles.samples = 16384
scene.cycles.sampling_pattern = 'TABULATED_SOBOL'
scene.cycles.light_sampling_threshold = 0.0
scene.cycles.use_adaptive_sampling = False
scene.cycles.use_light_tree = False
scene.cycles.blur_glossy = 0.0
scene.cycles.sample_clamp_indirect = 0.0
scene.view_settings.view_transform = 'Standard'
bpy.context.view_layer.update()
